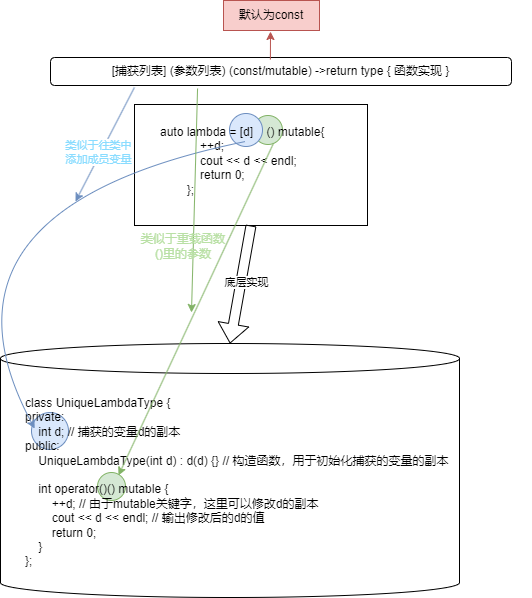

The diagram above was exported from draw.io. Its source (the exported page's mxGraphModel, read from the mxfile embedded in the PNG):
<mxGraphModel dx="1426" dy="785" grid="0" gridSize="10" guides="1" tooltips="1" connect="1" arrows="1" fold="1" page="1" pageScale="1" pageWidth="827" pageHeight="1169" background="#ffffff" math="0" shadow="0">
  <root>
    <mxCell id="0" />
    <mxCell id="1" parent="0" />
    <mxCell id="zHIlX29CRlUry_LRF9Fo-1" value="" style="rounded=0;whiteSpace=wrap;html=1;" vertex="1" parent="1">
      <mxGeometry x="286" y="178" width="233" height="121" as="geometry" />
    </mxCell>
    <mxCell id="zHIlX29CRlUry_LRF9Fo-3" value="" style="shape=cylinder3;whiteSpace=wrap;html=1;boundedLbl=1;backgroundOutline=1;size=15;" vertex="1" parent="1">
      <mxGeometry x="152" y="417" width="459" height="254" as="geometry" />
    </mxCell>
    <mxCell id="zHIlX29CRlUry_LRF9Fo-11" value="" style="ellipse;whiteSpace=wrap;html=1;aspect=fixed;fillColor=#dae8fc;strokeColor=#6c8ebf;" vertex="1" parent="1">
      <mxGeometry x="183" y="486" width="37" height="37" as="geometry" />
    </mxCell>
    <mxCell id="zHIlX29CRlUry_LRF9Fo-16" value="" style="ellipse;whiteSpace=wrap;html=1;aspect=fixed;fillColor=#d5e8d4;strokeColor=#82b366;" vertex="1" parent="1">
      <mxGeometry x="249" y="546" width="28" height="28" as="geometry" />
    </mxCell>
    <mxCell id="zHIlX29CRlUry_LRF9Fo-4" value="class UniqueLambdaType {&#10;private:&#10;    int d; // 捕获的变量d的副本&#10;public:&#10;    UniqueLambdaType(int d) : d(d) {} // 构造函数，用于初始化捕获的变量的副本&#10;&#10;    int operator()() mutable {&#10;        ++d; // 由于mutable关键字，这里可以修改d的副本&#10;        cout &lt;&lt; d &lt;&lt; endl; // 输出修改后的d的值&#10;        return 0;&#10;    }&#10;};" style="text;whiteSpace=wrap;" vertex="1" parent="1">
      <mxGeometry x="175" y="463" width="508" height="179" as="geometry" />
    </mxCell>
    <mxCell id="zHIlX29CRlUry_LRF9Fo-15" value="" style="ellipse;whiteSpace=wrap;html=1;aspect=fixed;fillColor=#d5e8d4;strokeColor=#82b366;" vertex="1" parent="1">
      <mxGeometry x="405" y="189" width="29" height="29" as="geometry" />
    </mxCell>
    <mxCell id="zHIlX29CRlUry_LRF9Fo-9" value="" style="ellipse;whiteSpace=wrap;html=1;aspect=fixed;fillColor=#dae8fc;strokeColor=#6c8ebf;" vertex="1" parent="1">
      <mxGeometry x="381" y="187" width="33" height="33" as="geometry" />
    </mxCell>
    <mxCell id="zHIlX29CRlUry_LRF9Fo-5" value="auto lambda = [d]    () mutable{&#10;            ++d;&#10;            cout &lt;&lt; d &lt;&lt; endl;&#10;            return 0;&#10;        };" style="text;whiteSpace=wrap;align=left;" vertex="1" parent="1">
      <mxGeometry x="310" y="191.5" width="179" height="94" as="geometry" />
    </mxCell>
    <mxCell id="zHIlX29CRlUry_LRF9Fo-6" value="" style="shape=flexArrow;endArrow=classic;html=1;rounded=0;exitX=0.5;exitY=1;exitDx=0;exitDy=0;entryX=0.5;entryY=0;entryDx=0;entryDy=0;entryPerimeter=0;" edge="1" parent="1" source="zHIlX29CRlUry_LRF9Fo-1" target="zHIlX29CRlUry_LRF9Fo-3">
      <mxGeometry width="50" height="50" relative="1" as="geometry">
        <mxPoint x="387" y="429" as="sourcePoint" />
        <mxPoint x="437" y="379" as="targetPoint" />
      </mxGeometry>
    </mxCell>
    <mxCell id="zHIlX29CRlUry_LRF9Fo-7" value="底层实现" style="edgeLabel;html=1;align=center;verticalAlign=middle;resizable=0;points=[];" vertex="1" connectable="0" parent="zHIlX29CRlUry_LRF9Fo-6">
      <mxGeometry x="-0.0475" y="5" relative="1" as="geometry">
        <mxPoint as="offset" />
      </mxGeometry>
    </mxCell>
    <mxCell id="zHIlX29CRlUry_LRF9Fo-10" value="" style="endArrow=classic;html=1;rounded=0;exitX=0.486;exitY=0.25;exitDx=0;exitDy=0;exitPerimeter=0;entryX=0.022;entryY=0.218;entryDx=0;entryDy=0;entryPerimeter=0;curved=1;fillColor=#dae8fc;strokeColor=#6c8ebf;" edge="1" parent="1" source="zHIlX29CRlUry_LRF9Fo-5" target="zHIlX29CRlUry_LRF9Fo-4">
      <mxGeometry width="50" height="50" relative="1" as="geometry">
        <mxPoint x="607" y="323" as="sourcePoint" />
        <mxPoint x="437" y="379" as="targetPoint" />
        <Array as="points">
          <mxPoint x="68" y="282" />
        </Array>
      </mxGeometry>
    </mxCell>
    <mxCell id="zHIlX29CRlUry_LRF9Fo-12" value="[捕获列表] (参数列表) (const/mutable) -&amp;gt;return type { 函数实现 }" style="rounded=1;whiteSpace=wrap;html=1;" vertex="1" parent="1">
      <mxGeometry x="202" y="131" width="461" height="28" as="geometry" />
    </mxCell>
    <mxCell id="zHIlX29CRlUry_LRF9Fo-13" value="" style="endArrow=classic;html=1;rounded=0;exitX=0.182;exitY=1.071;exitDx=0;exitDy=0;exitPerimeter=0;fillColor=#dae8fc;strokeColor=#6c8ebf;" edge="1" parent="1" source="zHIlX29CRlUry_LRF9Fo-12">
      <mxGeometry width="50" height="50" relative="1" as="geometry">
        <mxPoint x="387" y="429" as="sourcePoint" />
        <mxPoint x="227" y="275" as="targetPoint" />
      </mxGeometry>
    </mxCell>
    <mxCell id="zHIlX29CRlUry_LRF9Fo-14" value="&lt;font color=&quot;#8adcff&quot;&gt;类似于往类中&lt;br&gt;添加成员变量&lt;/font&gt;" style="edgeLabel;html=1;align=center;verticalAlign=middle;resizable=0;points=[];" vertex="1" connectable="0" parent="zHIlX29CRlUry_LRF9Fo-13">
      <mxGeometry x="0.1432" y="-3" relative="1" as="geometry">
        <mxPoint y="1" as="offset" />
      </mxGeometry>
    </mxCell>
    <mxCell id="zHIlX29CRlUry_LRF9Fo-17" value="" style="endArrow=classic;html=1;rounded=0;exitX=0.642;exitY=0.271;exitDx=0;exitDy=0;exitPerimeter=0;entryX=0.187;entryY=0.48;entryDx=0;entryDy=0;entryPerimeter=0;fillColor=#d5e8d4;strokeColor=#82b366;" edge="1" parent="1" source="zHIlX29CRlUry_LRF9Fo-5" target="zHIlX29CRlUry_LRF9Fo-4">
      <mxGeometry width="50" height="50" relative="1" as="geometry">
        <mxPoint x="387" y="429" as="sourcePoint" />
        <mxPoint x="437" y="379" as="targetPoint" />
      </mxGeometry>
    </mxCell>
    <mxCell id="zHIlX29CRlUry_LRF9Fo-20" value="" style="endArrow=classic;html=1;rounded=0;exitX=0.319;exitY=1.107;exitDx=0;exitDy=0;exitPerimeter=0;fillColor=#d5e8d4;strokeColor=#82b366;" edge="1" parent="1" source="zHIlX29CRlUry_LRF9Fo-12">
      <mxGeometry width="50" height="50" relative="1" as="geometry">
        <mxPoint x="349" y="162" as="sourcePoint" />
        <mxPoint x="343" y="386" as="targetPoint" />
      </mxGeometry>
    </mxCell>
    <mxCell id="zHIlX29CRlUry_LRF9Fo-19" value="&lt;font color=&quot;#b9e0a5&quot;&gt;类似于重载函数()里的参数&lt;/font&gt;" style="text;html=1;align=center;verticalAlign=middle;whiteSpace=wrap;rounded=0;" vertex="1" parent="1">
      <mxGeometry x="292" y="305" width="86" height="30" as="geometry" />
    </mxCell>
    <mxCell id="zHIlX29CRlUry_LRF9Fo-21" value="" style="endArrow=classic;html=1;rounded=0;exitX=0.477;exitY=0.071;exitDx=0;exitDy=0;exitPerimeter=0;fillColor=#f8cecc;strokeColor=#b85450;" edge="1" parent="1" source="zHIlX29CRlUry_LRF9Fo-12">
      <mxGeometry width="50" height="50" relative="1" as="geometry">
        <mxPoint x="387" y="429" as="sourcePoint" />
        <mxPoint x="422" y="105" as="targetPoint" />
      </mxGeometry>
    </mxCell>
    <mxCell id="zHIlX29CRlUry_LRF9Fo-22" value="默认为const" style="text;html=1;align=center;verticalAlign=middle;whiteSpace=wrap;rounded=0;fillColor=#f8cecc;strokeColor=#b85450;" vertex="1" parent="1">
      <mxGeometry x="375" y="74" width="96" height="30" as="geometry" />
    </mxCell>
  </root>
</mxGraphModel>